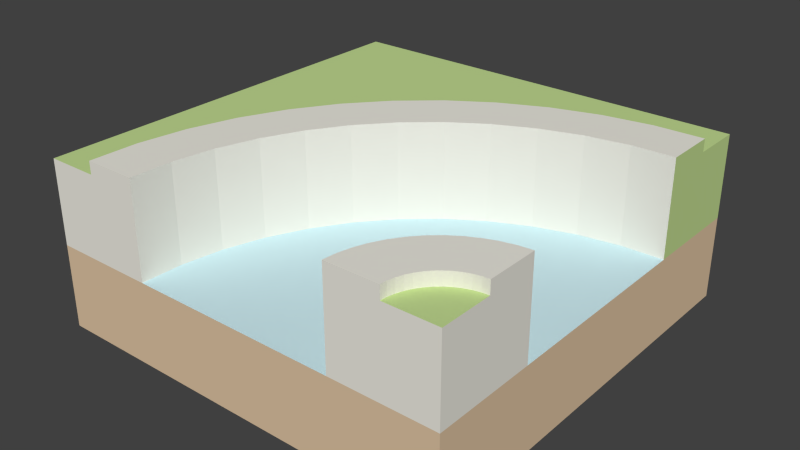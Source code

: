 # Source: water-curve_narrow_HighCurb.blend  (saved by Blender 2.73.0; exported with 4.5.12 LTS)
import bpy
from mathutils import Matrix  # noqa: F401  (used for matrix-valued properties, if any)

bpy.ops.wm.read_factory_settings(use_empty=True)
scene = bpy.context.scene
scene.name = 'Scene'

# ---- collections
col_collection_1 = bpy.data.collections.new('Collection 1'); scene.collection.children.link(col_collection_1)

# ---- materials (node trees are filled in below, after node groups)
mat_brown_001 = bpy.data.materials.new('Brown.001')
mat_brown_001.alpha_threshold = 0.0
mat_brown_001.use_transparent_shadow = False
mat_brown_001.diffuse_color = (0.7294, 0.549, 0.3647, 1.0)
mat_brown_001.specular_color = (0.3294, 0.3294, 0.3294)
mat_brown_001.roughness = 0.5
mat_green_001 = bpy.data.materials.new('Green.001')
mat_green_001.alpha_threshold = 0.0
mat_green_001.use_transparent_shadow = False
mat_green_001.diffuse_color = (0.5412, 0.7098, 0.2863, 1.0)
mat_green_001.specular_color = (0.3294, 0.3294, 0.3294)
mat_green_001.roughness = 0.5
mat_2 = bpy.data.materials.new('_2')
mat_2.alpha_threshold = 0.0
mat_2.use_transparent_shadow = False
mat_2.diffuse_color = (0.8471, 0.8275, 0.749, 1.0)
mat_2.specular_color = (0.3294, 0.3294, 0.3294)
mat_2.roughness = 0.5
mat_3_002 = bpy.data.materials.new('_3.002')
mat_3_002.alpha_threshold = 0.0
mat_3_002.use_transparent_shadow = False
mat_3_002.diffuse_color = (0.6118, 0.8314, 0.8863, 1.0)
mat_3_002.specular_color = (0.3294, 0.3294, 0.3294)
mat_3_002.roughness = 0.5

# ---- material node trees

# ---- world
world_world = bpy.data.worlds.new('World'); scene.world = world_world
world_world.color = (0.05088, 0.05088, 0.05088)
world_world.use_sun_shadow = False
world_world.sun_shadow_jitter_overblur = 0.0
world_world.cycles.sampling_method = 'MANUAL'
world_world.cycles.sample_map_resolution = 256

# ---- meshes
me_group25 = bpy.data.meshes.new('Group25')
me_group25.from_pydata([(0.34, 0.6683, -0.3471), (-0.66, -0.3317, -0.3471), (-0.66, 0.6683, -0.3471), (-0.66, -0.3317, -0.1471), (0.34, -0.3317, -0.3471), (0.34, -0.08173, -0.1471), (0.34, 0.6683, -0.1471), (0.34, 0.6683, 0.05289), (0.34, 0.5433, 0.05289), (0.2239, 0.5411, 0.05289), (0.2239, 0.5411, 0.08289), (0.34, 0.4183, 0.08289), (0.34, 0.5433, 0.08289), (0.2406, 0.416, 0.08289), (0.1425, 0.4, 0.08289), (0.1093, 0.5228, 0.05289), (-0.001745, 0.4888, 0.05289), (-0.1069, 0.4396, 0.05289), (-0.2919, 0.3002, 0.05289), (-0.3681, 0.2126, 0.05289), (-0.5328, -0.2156, 0.05289), (-0.535, -0.3317, 0.05289), (-0.66, 0.6683, 0.05289), (-0.66, 0.6683, -0.1471), (-0.4077, -0.2324, -0.1471), (0.2406, 0.416, -0.1471), (0.34, 0.4183, -0.1471), (0.2761, -0.09185, -0.1471), (0.0476, 0.3706, -0.1471), (0.1425, 0.4, -0.1471), (0.0476, 0.3706, 0.08289), (-0.001745, 0.4888, 0.08289), (0.1093, 0.5228, 0.08289), (-0.1069, 0.4396, 0.08289), (-0.2043, 0.3764, 0.05289), (-0.2919, 0.3002, 0.08289), (-0.3681, 0.2126, 0.08289), (-0.4314, 0.1152, 0.05289), (-0.4805, 0.01002, 0.05289), (-0.4314, 0.1152, 0.08289), (-0.5145, -0.101, 0.08289), (-0.5145, -0.101, 0.05289), (-0.535, -0.3317, 0.08289), (-0.41, -0.3317, -0.1471), (-0.66, -0.3317, 0.05289), (0.34, -0.3317, 0.05289), (0.34, -0.3317, -0.1471), (0.34, -0.2067, 0.05289), (0.34, -0.08173, 0.08289), (0.3077, -0.08478, -0.1471), (0.2456, -0.1028, -0.1471), (0.2167, -0.1176, -0.1471), (0.2456, -0.1028, 0.08289), (0.2167, -0.1176, 0.08289), (0.2761, -0.09185, 0.08289), (0.3077, -0.08478, 0.08289), (0.3238, -0.208, 0.05289), (0.34, -0.2067, 0.08289), (0.3238, -0.208, 0.08289), (0.3078, -0.2113, 0.05289), (0.3078, -0.2113, 0.08289), (0.2924, -0.2166, 0.08289), (0.2778, -0.2239, 0.05289), (0.2778, -0.2239, 0.08289), (0.2643, -0.233, 0.08289), (0.252, -0.2438, 0.05289), (0.2643, -0.233, 0.05289), (0.252, -0.2438, 0.08289), (0.2413, -0.256, 0.05289), (0.2413, -0.256, 0.08289), (0.2322, -0.2695, 0.05289), (0.2322, -0.2695, 0.08289), (0.2249, -0.2841, 0.05289), (0.2196, -0.2995, 0.05289), (0.2196, -0.2995, 0.08289), (0.215, -0.3317, 0.08289), (0.2162, -0.3155, 0.08289), (0.215, -0.3317, 0.05289), (0.09, -0.3317, 0.08289), (0.09305, -0.2994, -0.1471), (0.1441, -0.1816, -0.1471), (0.1898, -0.1358, -0.1471), (0.1898, -0.1358, 0.08289), (0.2249, -0.2841, 0.08289), (0.1655, -0.1572, 0.08289), (0.1655, -0.1572, -0.1471), (0.1441, -0.1816, 0.08289), (0.1258, -0.2084, -0.1471), (0.1258, -0.2084, 0.08289), (0.1111, -0.2373, 0.08289), (0.1111, -0.2373, -0.1471), (0.1001, -0.2678, -0.1471), (0.09, -0.3317, -0.1471), (0.1001, -0.2678, 0.08289), (0.09305, -0.2994, 0.08289), (-0.1256, 0.2741, 0.08289), (-0.2043, 0.3764, 0.08289), (-0.2659, 0.1339, 0.08289), (-0.4805, 0.01002, 0.08289), (-0.5328, -0.2156, 0.08289), (-0.41, -0.3317, 0.08289), (-0.04237, 0.3284, 0.08289), (-0.1256, 0.2741, -0.1471), (-0.04237, 0.3284, -0.1471), (-0.2006, 0.2089, -0.1471), (-0.2006, 0.2089, 0.08289), (-0.3201, 0.05065, 0.08289), (-0.2659, 0.1339, -0.1471), (-0.3201, 0.05065, -0.1471), (-0.3623, -0.03933, -0.1471), (-0.3623, -0.03933, 0.08289), (-0.4077, -0.2324, 0.08289), (-0.3917, -0.1343, -0.1471), (-0.3917, -0.1343, 0.08289), (0.2162, -0.3155, 0.05289), (0.2924, -0.2166, 0.05289)], [], [(56, 47, 57, 58), (113, 112, 109, 110), (111, 24, 112, 113), (38, 98, 39, 37), (1, 3, 23, 2), (5, 46, 4, 0, 6, 26), (95, 105, 104, 102), (72, 73, 114, 77, 45, 47, 56, 59, 115, 62, 66, 65, 68, 70), (80, 86, 84, 85), (91, 93, 89, 90), (16, 17, 33, 31), (17, 16, 15, 9, 8, 7, 22, 44, 21, 20, 41, 38, 37, 19, 18, 34), (79, 94, 93, 91), (101, 95, 102, 103), (23, 3, 43, 24, 112, 109, 108, 107, 104, 102, 103, 28, 29, 25, 26, 6), (77, 75, 78, 92, 46, 45), (49, 27, 50, 51, 81, 85, 80, 87, 90, 91, 79, 92, 46, 5), (6, 7, 8, 12, 11, 26), (9, 15, 32, 10), (22, 23, 3, 44), (97, 107, 104, 105), (30, 101, 103, 28), (0, 2, 23, 6), (64, 67, 65, 66), (69, 68, 65, 67), (61, 63, 62, 115), (17, 34, 96, 33), (20, 99, 40, 41), (53, 52, 50, 51), (3, 46, 92, 43), (19, 36, 35, 18), (110, 106, 97, 105, 95, 101, 30, 14, 13, 11, 12, 10, 32, 31, 33, 96, 35, 36, 39, 98, 40, 99, 42, 100, 111, 113), (25, 13, 14, 29), (21, 42, 99, 20), (43, 100, 42, 21, 44, 3), (58, 60, 59, 56), (60, 61, 115, 59), (63, 64, 66, 62), (74, 73, 72, 83), (83, 72, 70, 71), (25, 26, 11, 13), (82, 53, 51, 81), (51, 50, 27, 49, 5, 26, 25, 29, 28, 103, 102, 104, 107, 108, 109, 112, 24, 43, 92, 79, 91, 90, 87, 80, 85, 81), (110, 109, 108, 106), (86, 88, 89, 93, 94, 78, 75, 76, 74, 83, 71, 69, 67, 64, 63, 61, 60, 58, 57, 48, 55, 54, 52, 53, 82, 84), (100, 43, 24, 111), (14, 30, 28, 29), (34, 18, 35, 96), (92, 78, 94, 79), (41, 40, 98, 38), (81, 85, 84, 82), (87, 88, 86, 80), (90, 89, 88, 87), (75, 77, 114, 76), (1, 2, 0, 4), (37, 39, 36, 19), (10, 12, 8, 9), (22, 7, 6, 23), (57, 47, 45, 46, 5, 48), (71, 70, 68, 69), (1, 4, 46, 3), (15, 16, 31, 32), (5, 49, 55, 48), (27, 50, 52, 54), (27, 54, 55, 49), (76, 114, 73, 74), (107, 97, 106, 108)])
me_group25.polygons.foreach_set('material_index', [2, 2, 2, 2, 0, 0, 2, 1, 2, 2, 2, 1, 2, 2, 0, 2, 0, 1, 2, 1, 2, 2, 0, 2, 2, 2, 2, 2, 2, 0, 2, 2, 2, 2, 2, 2, 2, 2, 2, 2, 2, 2, 3, 2, 2, 2, 2, 2, 2, 2, 2, 2, 2, 2, 0, 2, 2, 1, 2, 2, 0, 2, 2, 2, 2, 2, 2])
_uv = me_group25.uv_layers.new(name='UVMap')
_uv.uv.foreach_set('vector', [-3.265, 15.75, -2.623, 15.75, -2.623, 16.93, -3.265, 16.93, -38.7, 16.93, -38.7, 7.874, -34.79, 7.874, -34.79, 16.93, -39.73, 16.93, -39.73, 7.874, -35.82, 7.874, -35.82, 16.93, 37.15, 15.75, 37.15, 16.93, 32.58, 16.93, 32.58, 15.75, 39.37, 0.0, 39.37, 7.874, 1.421e-14, 7.874, 1.421e-14, 0.0, -29.53, 7.874, -39.37, 7.874, -39.37, 2.468e-25, 0.0, 0.0, 0.0, 7.874, -9.843, 7.874, -24.02, 16.93, -27.93, 16.93, -27.93, 7.874, -24.02, 7.874, 4.531, 37.5, 4.742, 38.1, 4.872, 38.73, 4.921, 39.37, 0.0, 39.37, -1.023e-12, 34.45, 0.6398, 34.5, 1.268, 34.63, 1.874, 34.84, 2.448, 35.13, 2.981, 35.48, 3.463, 35.91, 3.887, 36.39, 4.245, 36.92, 30.2, 7.874, 30.2, 16.93, 28.92, 16.93, 28.92, 7.874, 37.87, 7.874, 37.87, 16.93, 36.6, 16.93, 36.6, 7.874, 15.18, 15.75, 19.75, 15.75, 19.75, 16.93, 15.18, 16.93, 17.6, 9.001, 13.45, 7.067, 9.084, 5.727, 4.57, 5.007, -7.503e-12, 4.921, 2.863e-16, -2.863e-16, 39.37, 1.392e-14, 39.37, 39.37, 34.45, 39.37, 34.36, 34.8, 33.64, 30.29, 32.3, 25.92, 30.37, 21.77, 27.88, 17.94, 24.88, 14.49, 21.43, 11.49, 39.3, 7.874, 39.3, 16.93, 38.03, 16.93, 38.03, 7.874, -19.92, 16.93, -23.83, 16.93, -23.83, 7.874, -19.92, 7.874, 39.37, 2.109e-14, 39.37, 39.37, 29.53, 39.37, 29.44, 35.46, 28.81, 31.6, 27.65, 27.86, 25.99, 24.32, 23.85, 21.04, 21.28, 18.09, 18.33, 15.52, 15.05, 13.38, 11.51, 11.72, 7.774, 10.56, 3.912, 9.932, -6.487e-12, 9.843, -6.883e-15, 6.883e-15, -4.921, 15.75, -4.921, 16.93, -9.843, 16.93, -9.843, 7.874, 0.0, 7.874, 0.0, 15.75, 1.271, 29.65, 2.517, 29.93, 3.719, 30.36, 4.856, 30.94, 5.912, 31.66, 6.87, 32.5, 7.714, 33.46, 8.432, 34.51, 9.012, 35.65, 9.444, 36.85, 9.722, 38.1, 9.843, 39.37, 4.762e-14, 39.37, -1.999e-12, 29.53, 0.0, 7.874, 0.0, 15.75, -4.921, 15.75, -4.921, 16.93, -9.843, 16.93, -9.843, 7.874, 5.302, 15.75, 9.873, 15.75, 9.873, 16.93, 5.302, 16.93, 1.421e-14, 15.75, 1.421e-14, 7.874, 39.37, 7.874, 39.37, 15.75, -31.53, 16.93, -31.53, 7.874, -27.62, 7.874, -27.62, 16.93, -15.4, 16.93, -19.31, 16.93, -19.31, 7.874, -15.4, 7.874, 0.0, 0.0, 39.37, 0.0, 39.37, 7.874, 0.0, 7.874, -25.66, 16.93, -26.3, 16.93, -26.3, 15.75, -25.66, 15.75, -29.9, 16.93, -29.9, 15.75, -29.26, 15.75, -29.26, 16.93, -17.24, 16.93, -17.88, 16.93, -17.88, 15.75, -17.24, 15.75, 19.66, 15.75, 24.23, 15.75, 24.23, 16.93, 19.66, 16.93, 39.78, 15.75, 39.78, 16.93, 35.21, 16.93, 35.21, 15.75, 18.37, 16.93, 17.09, 16.93, 17.09, 7.874, 18.37, 7.874, -39.37, 7.874, 1.212e-14, 7.874, -9.843, 7.874, -29.53, 7.874, 31.83, 15.75, 31.83, 16.93, 27.26, 16.93, 27.26, 15.75, 27.65, 27.86, 25.99, 24.32, 23.85, 21.04, 21.28, 18.09, 18.33, 15.52, 15.05, 13.38, 11.51, 11.72, 7.774, 10.56, 3.912, 9.932, -6.486e-12, 9.843, -7.509e-12, 4.921, 4.57, 5.007, 9.084, 5.727, 13.45, 7.067, 17.6, 9.001, 21.43, 11.49, 24.88, 14.49, 27.88, 17.94, 30.37, 21.77, 32.3, 25.92, 33.64, 30.29, 34.36, 34.8, 34.45, 39.37, 29.53, 39.37, 29.44, 35.46, 28.81, 31.6, -5.458, 7.874, -5.458, 16.93, -9.371, 16.93, -9.371, 7.874, 40.01, 15.75, 40.01, 16.93, 35.44, 16.93, 35.44, 15.75, -29.53, 7.874, -29.53, 16.93, -34.45, 16.93, -34.45, 15.75, -39.37, 15.75, -39.37, 7.874, -7.655, 16.93, -8.296, 16.93, -8.296, 15.75, -7.655, 15.75, -12.55, 16.93, -13.2, 16.93, -13.2, 15.75, -12.55, 15.75, -21.63, 16.93, -22.27, 16.93, -22.27, 15.75, -21.63, 15.75, -37.55, 16.93, -37.55, 15.75, -36.91, 15.75, -36.91, 16.93, -35.57, 16.93, -35.57, 15.75, -34.93, 15.75, -34.93, 16.93, -4.138, 7.874, -0.2254, 7.874, -0.2254, 16.93, -4.138, 16.93, 22.68, 16.93, 21.41, 16.93, 21.41, 7.874, 22.68, 7.874, 4.856, 30.94, 3.719, 30.36, 2.517, 29.93, 1.271, 29.65, -2.049e-12, 29.53, -6.483e-12, 9.843, 3.912, 9.932, 7.774, 10.56, 11.51, 11.72, 15.05, 13.38, 18.33, 15.52, 21.28, 18.09, 23.85, 21.04, 25.99, 24.32, 27.65, 27.86, 28.81, 31.6, 29.44, 35.46, 29.53, 39.37, 9.843, 39.37, 9.722, 38.1, 9.444, 36.85, 9.012, 35.65, 8.432, 34.51, 7.714, 33.46, 6.87, 32.5, 5.912, 31.66, -36.97, 16.93, -36.97, 7.874, -33.05, 7.874, -33.05, 16.93, 7.714, 33.46, 8.432, 34.51, 9.012, 35.65, 9.444, 36.85, 9.722, 38.1, 9.843, 39.37, 4.921, 39.37, 4.872, 38.73, 4.742, 38.1, 4.531, 37.5, 4.245, 36.92, 3.887, 36.39, 3.463, 35.91, 2.981, 35.48, 2.448, 35.13, 1.874, 34.84, 1.268, 34.63, 0.6398, 34.5, -9.862e-13, 34.45, -2.009e-12, 29.53, 1.271, 29.65, 2.517, 29.93, 3.719, 30.36, 4.856, 30.94, 5.912, 31.66, 6.87, 32.5, -40.04, 16.93, -40.04, 7.874, -36.12, 7.874, -36.12, 16.93, -10.55, 16.93, -14.46, 16.93, -14.46, 7.874, -10.55, 7.874, 23.71, 15.75, 28.28, 15.75, 28.28, 16.93, 23.71, 16.93, 40.12, 7.874, 40.12, 16.93, 38.84, 16.93, 38.84, 7.874, 38.82, 15.75, 38.82, 16.93, 34.25, 16.93, 34.25, 15.75, 25.37, 7.874, 26.65, 7.874, 26.65, 16.93, 25.37, 16.93, 33.29, 7.874, 33.29, 16.93, 32.01, 16.93, 32.01, 7.874, 35.86, 7.874, 35.86, 16.93, 34.58, 16.93, 34.58, 7.874, -39.63, 16.93, -39.63, 15.75, -38.99, 15.75, -38.99, 16.93, -39.37, 39.37, -39.37, 1.421e-14, 0.0, 0.0, 0.0, 39.37, 34.81, 15.75, 34.81, 16.93, 30.23, 16.93, 30.23, 15.75, 4.663, 16.93, 0.09223, 16.93, 0.09223, 15.75, 4.663, 15.75, 39.37, 15.75, 0.0, 15.75, 0.0, 7.874, 39.37, 7.874, -34.45, 16.93, -34.45, 15.75, -39.37, 15.75, -39.37, 7.874, -29.53, 7.874, -29.53, 16.93, -33.01, 16.93, -33.01, 15.75, -32.37, 15.75, -32.37, 16.93, -39.37, 2.368e-14, 1.212e-14, 2.368e-14, 1.212e-14, 7.874, -39.37, 7.874, 10.36, 15.75, 14.94, 15.75, 14.94, 16.93, 10.36, 16.93, 2.776, 7.874, 4.053, 7.874, 4.053, 16.93, 2.776, 16.93, 12.5, 7.874, 13.78, 7.874, 13.78, 16.93, 12.5, 16.93, 8.983, 7.874, 8.983, 16.93, 7.706, 16.93, 7.706, 7.874, -38.91, 16.93, -38.91, 15.75, -38.27, 15.75, -38.27, 16.93, -30.65, 7.874, -30.65, 16.93, -34.56, 16.93, -34.56, 7.874])
me_group25.materials.append(mat_brown_001)
me_group25.materials.append(mat_green_001)
me_group25.materials.append(mat_2)
me_group25.materials.append(mat_3_002)
me_group25.use_remesh_preserve_volume = False
me_group25.use_remesh_preserve_attributes = False
me_group25.use_mirror_vertex_groups = False
me_group25.update()

# ---- objects
ob_group25 = bpy.data.objects.new('Group25', me_group25)

# ---- transforms, parenting, visibility, modifiers, constraints
ob_group25.location = (0.0, 0.0, 0.0)
ob_group25.lineart.crease_threshold = 0.0

# ---- collection membership
col_collection_1.objects.link(ob_group25)

# ---- scene / render settings (as saved in the file)
scene.frame_start = 1; scene.frame_end = 250; scene.frame_set(1)
scene.render.engine = 'BLENDER_EEVEE_NEXT'
scene.render.resolution_percentage = 50
scene.render.dither_intensity = 0.0
scene.cycles.use_denoising = False
scene.cycles.samples = 10
scene.cycles.sampling_pattern = 'TABULATED_SOBOL'
scene.cycles.light_sampling_threshold = 0.0
scene.cycles.use_adaptive_sampling = False
scene.cycles.use_light_tree = False
scene.cycles.blur_glossy = 0.0
scene.cycles.pixel_filter_type = 'GAUSSIAN'
scene.cycles.sample_clamp_indirect = 0.0
scene.view_settings.view_transform = 'Standard'
bpy.context.view_layer.update()

# ---- added for rendering (the .blend has no active camera and no usable light): camera, sun
cam_auto = bpy.data.cameras.new('AutoCamera')
cam_auto.lens = 50.0
cam_auto.sensor_width = 36.0
cam_auto.clip_end = 1000.0
ob_auto_camera = bpy.data.objects.new('AutoCamera', cam_auto)
scene.collection.objects.link(ob_auto_camera)
ob_auto_camera.location = (1.20762, -1.47286, 0.961982)
ob_auto_camera.rotation_euler = (1.09748, -7.21219e-08, 0.694738)
scene.camera = ob_auto_camera
light_auto_sun = bpy.data.lights.new('AutoSun', 'SUN')
light_auto_sun.energy = 3.0
light_auto_sun.angle = 0.0523599
ob_auto_sun = bpy.data.objects.new('AutoSun', light_auto_sun)
scene.collection.objects.link(ob_auto_sun)
ob_auto_sun.rotation_euler = (0.872665, 0.174533, 0.523599)
bpy.context.view_layer.update()
